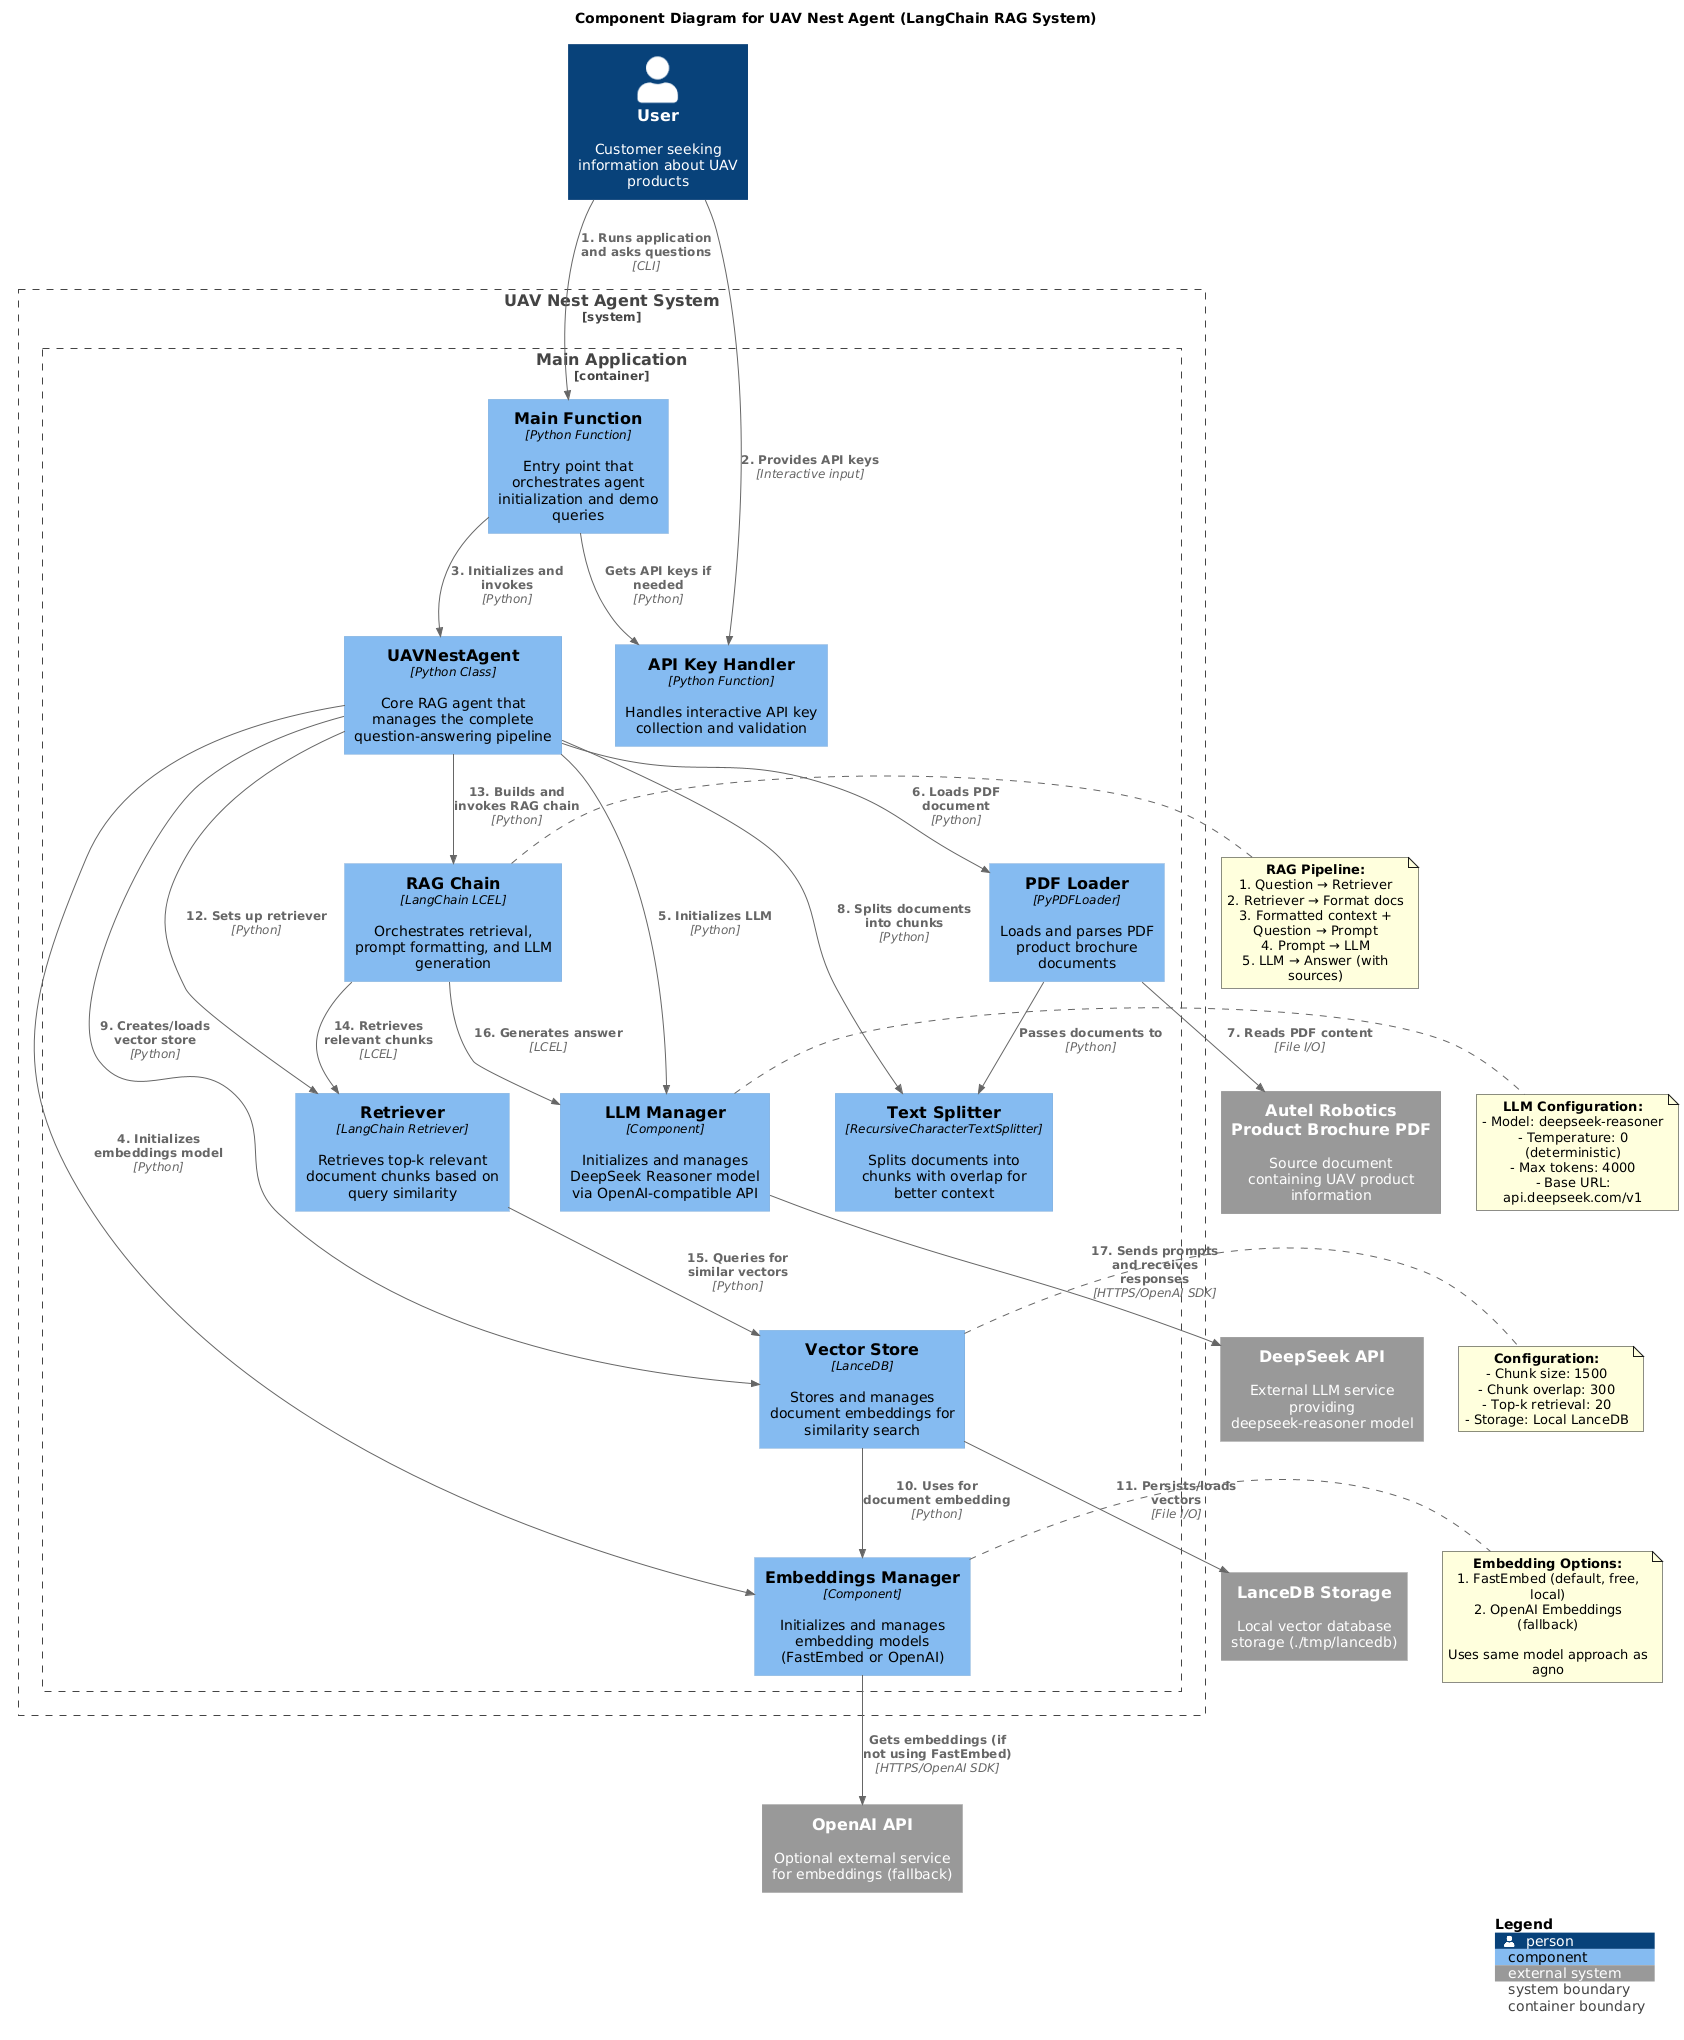

The diagram above was rendered by PlantUML. Its source (embedded in the PNG):
@startuml
!include https://raw.githubusercontent.com/plantuml-stdlib/C4-PlantUML/master/C4_Component.puml

' External systems color
!define EXTERNAL_SYSTEM_BG_COLOR #6B8E23
!define STORAGE_BG_COLOR #8B4513

title Component Diagram for UAV Nest Agent (LangChain RAG System)

Person(user, "User", "Customer seeking information about UAV products")

System_Boundary(agent_system, "UAV Nest Agent System") {
    
    Container_Boundary(main_container, "Main Application") {
        Component(main_func, "Main Function", "Python Function", "Entry point that orchestrates agent initialization and demo queries")
        
        Component(agent_core, "UAVNestAgent", "Python Class", "Core RAG agent that manages the complete question-answering pipeline")
        
        Component(embeddings_mgr, "Embeddings Manager", "Component", "Initializes and manages embedding models (FastEmbed or OpenAI)")
        
        Component(llm_mgr, "LLM Manager", "Component", "Initializes and manages DeepSeek Reasoner model via OpenAI-compatible API")
        
        Component(pdf_loader, "PDF Loader", "PyPDFLoader", "Loads and parses PDF product brochure documents")
        
        Component(text_splitter, "Text Splitter", "RecursiveCharacterTextSplitter", "Splits documents into chunks with overlap for better context")
        
        Component(vector_store, "Vector Store", "LanceDB", "Stores and manages document embeddings for similarity search")
        
        Component(retriever, "Retriever", "LangChain Retriever", "Retrieves top-k relevant document chunks based on query similarity")
        
        Component(rag_chain, "RAG Chain", "LangChain LCEL", "Orchestrates retrieval, prompt formatting, and LLM generation")
        
        Component(api_key_handler, "API Key Handler", "Python Function", "Handles interactive API key collection and validation")
    }
}

System_Ext(deepseek_api, "DeepSeek API", "External LLM service providing deepseek-reasoner model")

System_Ext(openai_api, "OpenAI API", "Optional external service for embeddings (fallback)")

System_Ext(pdf_file, "Autel Robotics Product Brochure PDF", "Source document containing UAV product information")

System_Ext(lancedb_storage, "LanceDB Storage", "Local vector database storage (./tmp/lancedb)")

' User interactions
Rel(user, main_func, "1. Runs application and asks questions", "CLI")
Rel(user, api_key_handler, "2. Provides API keys", "Interactive input")

' Main function interactions
Rel(main_func, api_key_handler, "Gets API keys if needed", "Python")
Rel(main_func, agent_core, "3. Initializes and invokes", "Python")

' Agent core interactions
Rel(agent_core, embeddings_mgr, "4. Initializes embeddings model", "Python")
Rel(agent_core, llm_mgr, "5. Initializes LLM", "Python")
Rel(agent_core, pdf_loader, "6. Loads PDF document", "Python")
Rel(agent_core, text_splitter, "8. Splits documents into chunks", "Python")
Rel(agent_core, vector_store, "9. Creates/loads vector store", "Python")
Rel(agent_core, retriever, "12. Sets up retriever", "Python")
Rel(agent_core, rag_chain, "13. Builds and invokes RAG chain", "Python")

' RAG chain workflow
Rel(rag_chain, retriever, "14. Retrieves relevant chunks", "LCEL")
Rel(rag_chain, llm_mgr, "16. Generates answer", "LCEL")

' Retriever workflow
Rel(retriever, vector_store, "15. Queries for similar vectors", "Python")

' Vector store workflow
Rel(vector_store, embeddings_mgr, "10. Uses for document embedding", "Python")
Rel(vector_store, lancedb_storage, "11. Persists/loads vectors", "File I/O")

' PDF processing workflow
Rel(pdf_loader, pdf_file, "7. Reads PDF content", "File I/O")
Rel(pdf_loader, text_splitter, "Passes documents to", "Python")

' External API connections
Rel(llm_mgr, deepseek_api, "17. Sends prompts and receives responses", "HTTPS/OpenAI SDK")
Rel(embeddings_mgr, openai_api, "Gets embeddings (if not using FastEmbed)", "HTTPS/OpenAI SDK")

' Notes
note right of embeddings_mgr
  **Embedding Options:**
  1. FastEmbed (default, free, local)
  2. OpenAI Embeddings (fallback)
  
  Uses same model approach as agno
end note

note right of rag_chain
  **RAG Pipeline:**
  1. Question → Retriever
  2. Retriever → Format docs
  3. Formatted context + Question → Prompt
  4. Prompt → LLM
  5. LLM → Answer (with sources)
end note

note right of vector_store
  **Configuration:**
  - Chunk size: 1500
  - Chunk overlap: 300
  - Top-k retrieval: 20
  - Storage: Local LanceDB
end note

note right of llm_mgr
  **LLM Configuration:**
  - Model: deepseek-reasoner
  - Temperature: 0 (deterministic)
  - Max tokens: 4000
  - Base URL: api.deepseek.com/v1
end note

SHOW_LEGEND()
@enduml